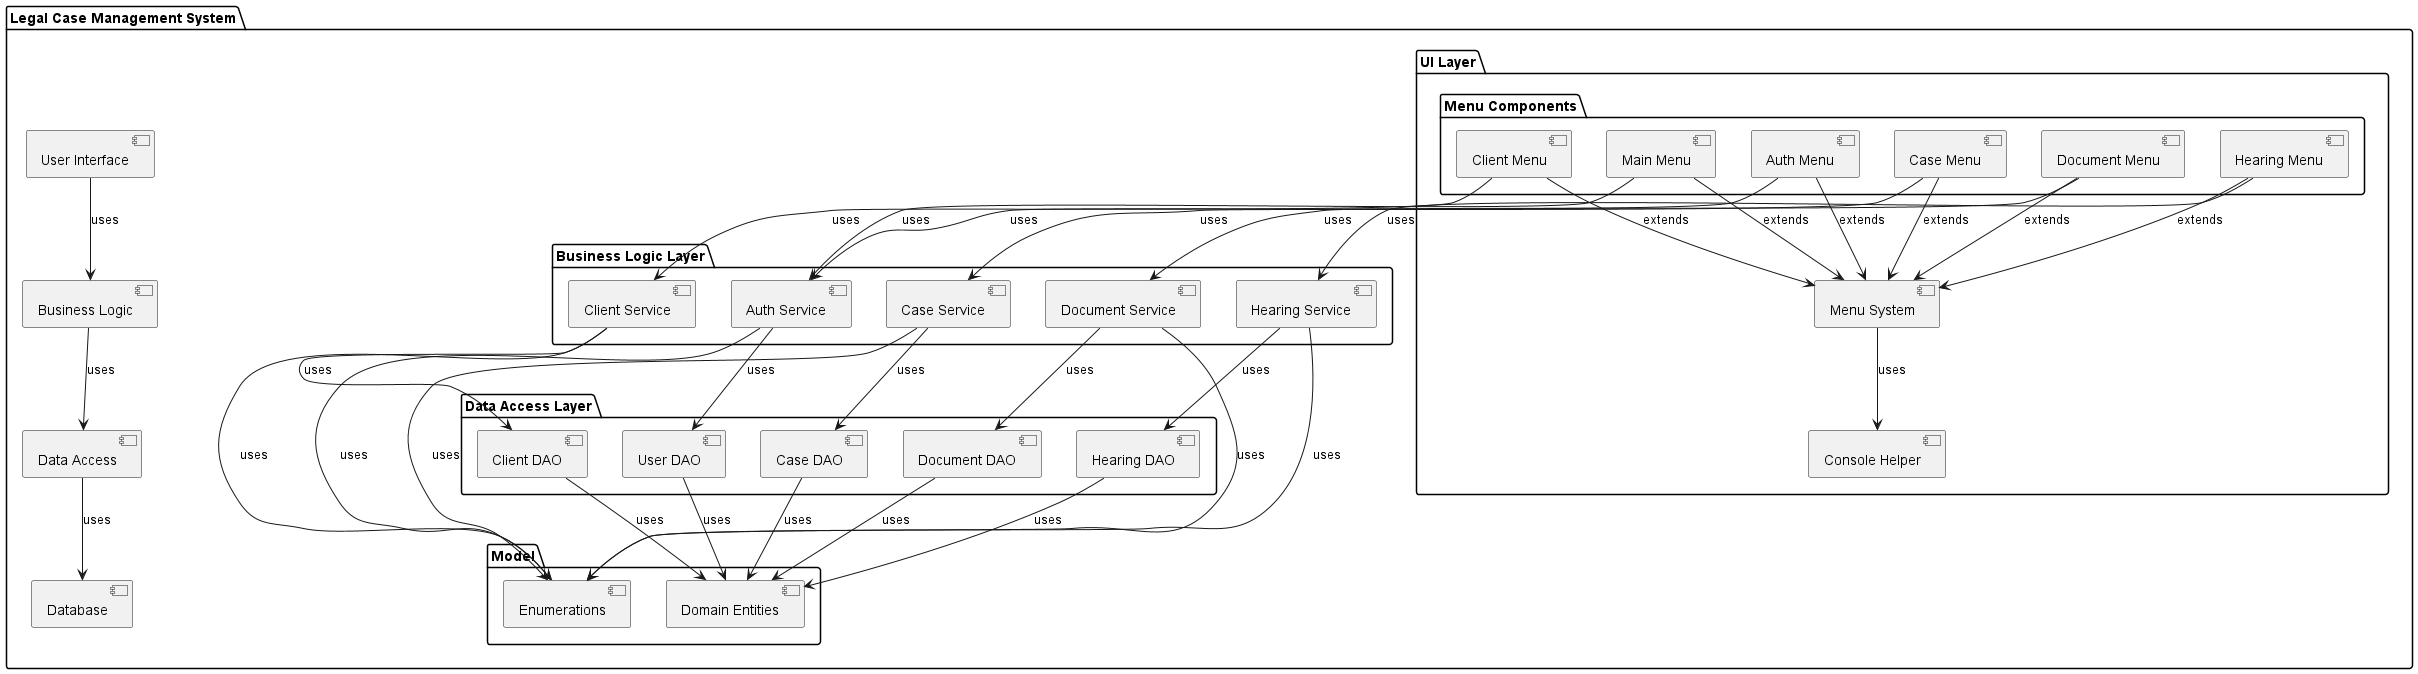

The diagram above was rendered by PlantUML. Its source (embedded in the PNG):
@startuml Component Diagram

package "Legal Case Management System" {
  [User Interface] as UI
  [Business Logic] as BL
  [Data Access] as DA
  [Database] as DB
  
  package "UI Layer" {
    [Menu System] as Menu
    [Console Helper] as Console
    
    package "Menu Components" {
      [Auth Menu] as AuthMenu
      [Main Menu] as MainMenu
      [Case Menu] as CaseMenu
      [Client Menu] as ClientMenu
      [Document Menu] as DocMenu
      [Hearing Menu] as HearingMenu
    }
  }
  
  package "Business Logic Layer" {
    [Auth Service] as AuthService
    [Case Service] as CaseService
    [Client Service] as ClientService
    [Document Service] as DocService
    [Hearing Service] as HearingService
  }
  
  package "Data Access Layer" {
    [User DAO] as UserDAO
    [Case DAO] as CaseDAO
    [Client DAO] as ClientDAO
    [Document DAO] as DocDAO
    [Hearing DAO] as HearingDAO
  }
  
  package "Model" {
    [Domain Entities] as Entities
    [Enumerations] as Enums
  }
  
  ' UI Layer connections
  Menu --> Console : uses
  AuthMenu --> Menu : extends
  MainMenu --> Menu : extends
  CaseMenu --> Menu : extends
  ClientMenu --> Menu : extends
  DocMenu --> Menu : extends
  HearingMenu --> Menu : extends
  
  ' UI to Business Logic connections
  AuthMenu --> AuthService : uses
  MainMenu --> AuthService : uses
  CaseMenu --> CaseService : uses
  ClientMenu --> ClientService : uses
  DocMenu --> DocService : uses
  HearingMenu --> HearingService : uses
  
  ' Business Logic to Data Access connections
  AuthService --> UserDAO : uses
  CaseService --> CaseDAO : uses
  ClientService --> ClientDAO : uses
  DocService --> DocDAO : uses
  HearingService --> HearingDAO : uses
  
  ' Data Access to Model connections
  UserDAO --> Entities : uses
  CaseDAO --> Entities : uses
  ClientDAO --> Entities : uses
  DocDAO --> Entities : uses
  HearingDAO --> Entities : uses
  
  ' All layers use enumerations
  AuthService --> Enums : uses
  CaseService --> Enums : uses
  ClientService --> Enums : uses
  DocService --> Enums : uses
  HearingService --> Enums : uses
  
  ' High-level connections
  UI --> BL : uses
  BL --> DA : uses
  DA --> DB : uses
}

@enduml